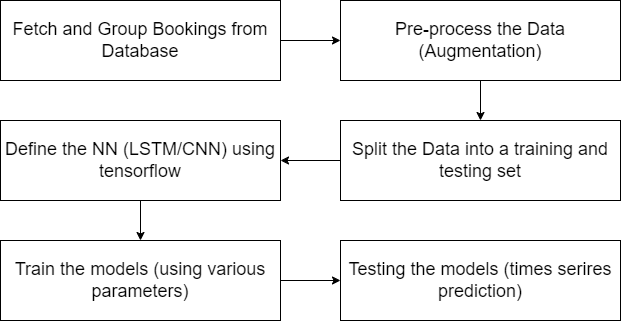

The diagram above was exported from draw.io. Its source (the exported page's mxGraphModel, read from the mxfile embedded in the PNG):
<mxGraphModel dx="2060" dy="1045" grid="1" gridSize="10" guides="1" tooltips="1" connect="1" arrows="1" fold="1" page="1" pageScale="1" pageWidth="827" pageHeight="1169" math="0" shadow="0">
  <root>
    <mxCell id="0" />
    <mxCell id="1" parent="0" />
    <mxCell id="54smRWiqMZL8HRUdKXe2-13" style="edgeStyle=orthogonalEdgeStyle;rounded=0;orthogonalLoop=1;jettySize=auto;html=1;exitX=1;exitY=0.5;exitDx=0;exitDy=0;entryX=0;entryY=0.5;entryDx=0;entryDy=0;" edge="1" parent="1" source="54smRWiqMZL8HRUdKXe2-1" target="54smRWiqMZL8HRUdKXe2-3">
      <mxGeometry relative="1" as="geometry" />
    </mxCell>
    <mxCell id="54smRWiqMZL8HRUdKXe2-1" value="&lt;font style=&quot;font-size: 18px;&quot;&gt;Fetch and Group Bookings from Database&lt;/font&gt;" style="whiteSpace=wrap;html=1;" vertex="1" parent="1">
      <mxGeometry x="150" y="100" width="280" height="80" as="geometry" />
    </mxCell>
    <mxCell id="54smRWiqMZL8HRUdKXe2-14" style="edgeStyle=orthogonalEdgeStyle;rounded=0;orthogonalLoop=1;jettySize=auto;html=1;exitX=0.5;exitY=1;exitDx=0;exitDy=0;entryX=0.5;entryY=0;entryDx=0;entryDy=0;" edge="1" parent="1" source="54smRWiqMZL8HRUdKXe2-3" target="54smRWiqMZL8HRUdKXe2-4">
      <mxGeometry relative="1" as="geometry" />
    </mxCell>
    <mxCell id="54smRWiqMZL8HRUdKXe2-3" value="&lt;font style=&quot;font-size: 18px;&quot;&gt;Pre-process the Data (Augmentation)&lt;/font&gt;" style="whiteSpace=wrap;html=1;" vertex="1" parent="1">
      <mxGeometry x="490" y="100" width="280" height="80" as="geometry" />
    </mxCell>
    <mxCell id="54smRWiqMZL8HRUdKXe2-15" style="edgeStyle=orthogonalEdgeStyle;rounded=0;orthogonalLoop=1;jettySize=auto;html=1;" edge="1" parent="1" source="54smRWiqMZL8HRUdKXe2-4" target="54smRWiqMZL8HRUdKXe2-5">
      <mxGeometry relative="1" as="geometry" />
    </mxCell>
    <mxCell id="54smRWiqMZL8HRUdKXe2-4" value="&lt;font style=&quot;font-size: 18px;&quot;&gt;Split the Data into a training and testing set&lt;/font&gt;" style="whiteSpace=wrap;html=1;" vertex="1" parent="1">
      <mxGeometry x="490" y="220" width="280" height="80" as="geometry" />
    </mxCell>
    <mxCell id="54smRWiqMZL8HRUdKXe2-16" style="edgeStyle=orthogonalEdgeStyle;rounded=0;orthogonalLoop=1;jettySize=auto;html=1;entryX=0.5;entryY=0;entryDx=0;entryDy=0;" edge="1" parent="1" source="54smRWiqMZL8HRUdKXe2-5" target="54smRWiqMZL8HRUdKXe2-6">
      <mxGeometry relative="1" as="geometry" />
    </mxCell>
    <mxCell id="54smRWiqMZL8HRUdKXe2-5" value="&lt;font style=&quot;font-size: 18px;&quot;&gt;Define the NN (LSTM/CNN) using&lt;br&gt;tensorflow&lt;br&gt;&lt;/font&gt;" style="whiteSpace=wrap;html=1;" vertex="1" parent="1">
      <mxGeometry x="150" y="220" width="280" height="80" as="geometry" />
    </mxCell>
    <mxCell id="54smRWiqMZL8HRUdKXe2-17" style="edgeStyle=orthogonalEdgeStyle;rounded=0;orthogonalLoop=1;jettySize=auto;html=1;entryX=0;entryY=0.5;entryDx=0;entryDy=0;" edge="1" parent="1" source="54smRWiqMZL8HRUdKXe2-6" target="54smRWiqMZL8HRUdKXe2-7">
      <mxGeometry relative="1" as="geometry" />
    </mxCell>
    <mxCell id="54smRWiqMZL8HRUdKXe2-6" value="&lt;font style=&quot;font-size: 18px;&quot;&gt;Train the models (using various parameters)&lt;br&gt;&lt;/font&gt;" style="whiteSpace=wrap;html=1;" vertex="1" parent="1">
      <mxGeometry x="150" y="340" width="280" height="80" as="geometry" />
    </mxCell>
    <mxCell id="54smRWiqMZL8HRUdKXe2-7" value="&lt;font style=&quot;font-size: 18px;&quot;&gt;Testing the models (times serires prediction)&lt;br&gt;&lt;/font&gt;" style="whiteSpace=wrap;html=1;" vertex="1" parent="1">
      <mxGeometry x="490" y="340" width="280" height="80" as="geometry" />
    </mxCell>
  </root>
</mxGraphModel>